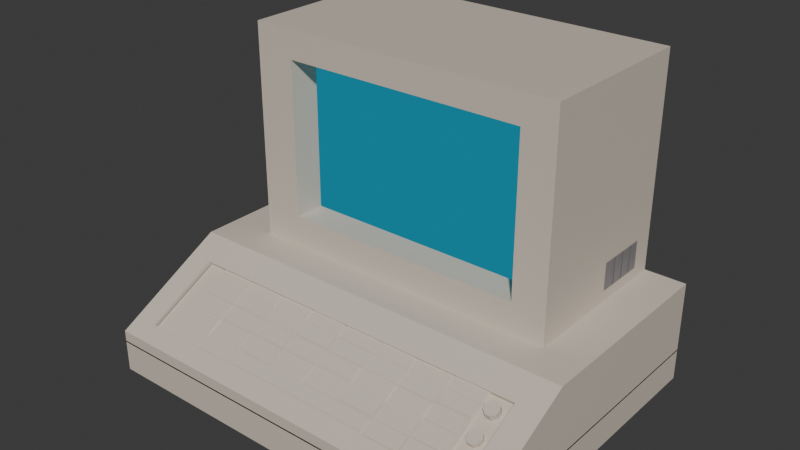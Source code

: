 # Source: computer_model_final.blend  (saved by Blender 4.0.36; exported with 4.5.12 LTS)
import bpy
from mathutils import Matrix  # noqa: F401  (used for matrix-valued properties, if any)

bpy.ops.wm.read_factory_settings(use_empty=True)
scene = bpy.context.scene
scene.name = 'Scene'

# ---- collections
col_collection = bpy.data.collections.new('Collection'); scene.collection.children.link(col_collection)

# ---- materials (node trees are filled in below, after node groups)
mat_color = bpy.data.materials.new('color')
mat_color.alpha_threshold = 0.0
mat_color.use_transparent_shadow = False
mat_color.roughness = 0.5
mat_color.line_color = (0.0, 0.0, 0.0, 1.0)
mat_material = bpy.data.materials.new('Material')
mat_material.use_transparent_shadow = False
mat_vent = bpy.data.materials.new('vent')
mat_vent.use_transparent_shadow = False

# ---- material node trees
mat_color.use_nodes = True; mat_color.node_tree.nodes.clear()
_N = mat_color.node_tree.nodes; _L = mat_color.node_tree.links
n0 = _N.new('ShaderNodeOutputMaterial'); n0.name = 'Material Output'; n0.location = (300, 300)
n1 = _N.new('ShaderNodeBsdfPrincipled'); n1.name = 'Principled BSDF'; n1.location = (10, 300)
n1.inputs[0].default_value = (0.6587, 0.5814, 0.4908, 1.0)
n1.inputs[3].default_value = 1.45
_L.new(n1.outputs[0], n0.inputs[0])
n0.is_active_output = True
mat_material.use_nodes = True; mat_material.node_tree.nodes.clear()
_N = mat_material.node_tree.nodes; _L = mat_material.node_tree.links
n0 = _N.new('ShaderNodeOutputMaterial'); n0.name = 'Material Output'; n0.location = (300, 300)
n1 = _N.new('ShaderNodeEmission'); n1.name = 'Emission'; n1.location = (10, 300)
n1.inputs[0].default_value = (0.0, 0.6749, 1.0, 1.0)
n1.inputs[1].default_value = 0.3
_L.new(n1.outputs[0], n0.inputs[0])
n0.is_active_output = True
mat_vent.use_nodes = True; mat_vent.node_tree.nodes.clear()
_N = mat_vent.node_tree.nodes; _L = mat_vent.node_tree.links
n0 = _N.new('ShaderNodeOutputMaterial'); n0.name = 'Material Output'; n0.location = (300, 300)
n1 = _N.new('ShaderNodeBsdfPrincipled'); n1.name = 'Principled BSDF'; n1.location = (10, 300)
n1.inputs[0].default_value = (0.2359, 0.2235, 0.2304, 1.0)
n1.inputs[3].default_value = 1.45
_L.new(n1.outputs[0], n0.inputs[0])
n0.is_active_output = True

# ---- world
world_world = bpy.data.worlds.new('World'); scene.world = world_world
world_world.use_nodes = True; world_world.node_tree.nodes.clear()
_N = world_world.node_tree.nodes; _L = world_world.node_tree.links
n0 = _N.new('ShaderNodeOutputWorld'); n0.name = 'World Output'; n0.location = (300, 300)
n1 = _N.new('ShaderNodeBackground'); n1.name = 'Background'; n1.location = (10, 300)
n1.inputs[0].default_value = (0.05088, 0.05088, 0.05088, 1.0)
_L.new(n1.outputs[0], n0.inputs[0])
n0.is_active_output = True
world_world.color = (0.05088, 0.05088, 0.05088)
world_world.use_sun_shadow = False
world_world.sun_shadow_jitter_overblur = 0.0

# ---- meshes
me_cube = bpy.data.meshes.new('Cube')
me_cube.from_pydata([(1.274, 1.0, 0.1004), (1.274, 1.0, -0.1004), (1.274, -1.0, 0.1004), (1.274, -1.0, -0.1004), (-1.274, 1.0, 0.1004), (-1.274, 1.0, -0.1004), (-1.274, -1.0, 0.1004), (-1.274, -1.0, -0.1004)], [], [(0, 4, 6, 2), (3, 2, 6, 7), (7, 6, 4, 5), (5, 1, 3, 7), (1, 0, 2, 3), (5, 4, 0, 1)])
_uv = me_cube.uv_layers.new(name='UVMap')
_uv.uv.foreach_set('vector', [0.739, -1.036e-08, 0.739, 0.4691, 0.3708, 0.4691, 0.3708, 5.734e-09, 0.7759, 0.4691, 0.739, 0.4691, 0.739, 1.159e-08, 0.7759, 9.97e-09, 0.375, 0.0, 0.625, 0.0, 0.625, 0.25, 0.375, 0.25, 0.3682, 0.4691, 0.3682, 0.9382, 8.093e-09, 0.9382, -1.241e-08, 0.4691, 0.7354, 0.8372, 0.6985, 0.8372, 0.6985, 0.4691, 0.7354, 0.4691, 0.375, 0.25, 0.625, 0.25, 0.625, 0.5, 0.375, 0.5])
me_cube.materials.append(mat_color)
me_cube.use_mirror_vertex_groups = False
me_cube.update()
me_cube_001 = bpy.data.meshes.new('Cube.001')
me_cube_001.from_pydata([(1.274, 1.0, 0.3502), (1.274, 1.0, -0.1004), (1.274, -1.0, -0.02366), (1.274, -1.0, -0.1004), (-1.274, 1.0, 0.3502), (-1.274, 1.0, -0.1004), (-1.274, -1.0, -0.02366), (-1.274, -1.0, -0.1004), (-1.274, -0.2924, -0.1004), (1.274, -0.2924, 0.3502), (-1.274, -0.2924, 0.3502), (1.274, -0.2924, -0.1004), (-0.9867, -0.06374, 0.3493), (-0.9867, 0.9978, 0.3493), (1.013, -0.06374, 0.3493), (1.013, 0.9978, 0.3493), (-1.121, 1.0, -0.1004), (-1.121, -1.0, -0.1004), (-1.121, -0.2924, -0.1004), (1.108, -1.0, -0.1004), (1.108, 1.0, -0.1004), (1.108, -0.2924, -0.1004), (-1.274, -0.8986, -0.1004), (1.274, -0.8986, -0.1004), (-1.121, -0.8986, -0.1004), (-1.121, -0.8986, 0.02989), (1.108, -0.8986, 0.02989), (1.108, -0.8986, -0.1004), (-1.274, -0.4527, 0.2655), (1.274, -0.4527, -0.1004), (-1.274, -0.4527, -0.1004), (1.274, -0.4527, 0.2655), (-1.121, -0.4527, -0.1004), (-1.121, -0.4527, 0.2655), (1.108, -0.4527, 0.2655), (1.108, -0.4527, -0.1004), (-1.121, -0.4214, 0.2063), (-1.121, -0.8674, -0.02926), (1.108, -0.4214, 0.2063), (1.108, -0.8674, -0.02926)], [], [(6, 7, 17, 19, 3, 2), (27, 23, 3, 19), (31, 2, 3, 23, 29, 11, 1, 0, 9), (20, 1, 11, 21), (13, 15, 14, 12), (5, 16, 18, 8), (0, 4, 10, 9), (22, 24, 17, 7), (4, 0, 1, 20, 16, 5), (16, 20, 21, 18), (24, 27, 19, 17), (32, 35, 27, 24), (26, 25, 33, 28, 6, 2, 31, 34), (33, 25, 37, 36), (30, 32, 24, 22), (6, 28, 10, 4, 5, 8, 30, 22, 7), (35, 29, 23, 27), (9, 10, 28, 33, 34, 31), (21, 11, 29, 35), (8, 18, 32, 30), (18, 21, 35, 32), (38, 36, 37, 39), (25, 26, 39, 37), (26, 34, 38, 39), (34, 33, 36, 38)])
_uv = me_cube_001.uv_layers.new(name='UVMap')
_uv.uv.foreach_set('vector', [0.7759, 9.97e-09, 0.7896, 9.371e-09, 0.7896, 0.02816, 0.7896, 0.4386, 0.7896, 0.4691, 0.7759, 0.4691, 0.8083, 0.4104, 0.8083, 0.4409, 0.7896, 0.4409, 0.7896, 0.4104, 0.625, 0.6816, 0.625, 0.75, 0.375, 0.75, 0.375, 0.7373, 0.375, 0.6816, 0.375, 0.6615, 0.375, 0.5, 0.625, 0.5, 0.625, 0.6615, 0.3587, 0.5, 0.375, 0.5, 0.375, 0.6615, 0.3587, 0.6615, 0.125, 0.5, 0.375, 0.5, 0.375, 0.75, 0.125, 0.75, 0.125, 0.5, 0.14, 0.5, 0.14, 0.6615, 0.125, 0.6615, 2.05e-08, 0.4691, 0.0, 0.0, 0.2254, -9.853e-09, 0.2254, 0.4691, 0.125, 0.7373, 0.14, 0.7373, 0.14, 0.75, 0.125, 0.75, 0.625, 0.25, 0.625, 0.5, 0.375, 0.5, 0.375, 0.4837, 0.375, 0.265, 0.375, 0.25, 0.14, 0.5, 0.3587, 0.5, 0.3587, 0.6615, 0.14, 0.6615, 0.8083, 8.556e-09, 0.8083, 0.4104, 0.7896, 0.4104, 0.7896, 9.371e-09, 0.14, 0.6816, 0.3587, 0.6816, 0.3587, 0.7373, 0.14, 0.7373, 0.35, 0.4386, 0.35, 0.02816, 0.2584, 0.02816, 0.2584, -1.129e-08, 0.3708, -1.621e-08, 0.3708, 0.4691, 0.2584, 0.4691, 0.2584, 0.4386, 0.7985, 0.7517, 0.7985, 0.8446, 0.7862, 0.8446, 0.7862, 0.7517, 0.125, 0.6816, 0.14, 0.6816, 0.14, 0.7373, 0.125, 0.7373, 0.6843, 0.8372, 0.6311, 0.7365, 0.6155, 0.707, 0.6155, 0.4691, 0.6985, 0.4691, 0.6985, 0.707, 0.6985, 0.7365, 0.6985, 0.8186, 0.6985, 0.8372, 0.3587, 0.6816, 0.375, 0.6816, 0.375, 0.7373, 0.3587, 0.7373, 0.2254, 0.4691, 0.2254, -9.853e-09, 0.2584, -1.129e-08, 0.2584, 0.02816, 0.2584, 0.4386, 0.2584, 0.4691, 0.3587, 0.6615, 0.375, 0.6615, 0.375, 0.6816, 0.3587, 0.6816, 0.125, 0.6615, 0.14, 0.6615, 0.14, 0.6816, 0.125, 0.6816, 0.14, 0.6615, 0.3587, 0.6615, 0.3587, 0.6816, 0.14, 0.6816, 0.6413, 0.6816, 0.86, 0.6816, 0.86, 0.7373, 0.6413, 0.7373, 0.8083, 0.4104, 0.8083, 3.05e-08, 0.8206, 2.996e-08, 0.8206, 0.4104, 0.8392, 0.09284, 0.8392, 3.576e-09, 0.8515, 4.249e-09, 0.8515, 0.09284, 0.8083, 0.8208, 0.8083, 0.4104, 0.8202, 0.4104, 0.8202, 0.8208])
me_cube_001.materials.append(mat_color)
me_cube_001.use_mirror_vertex_groups = False
me_cube_001.update()
me_cube_002 = bpy.data.meshes.new('Cube.002')
me_cube_002.from_pydata([(-1.112, -0.8944, 0.008886), (1.111, -0.8944, 0.008886), (-1.112, -0.4381, 0.2414), (1.111, -0.4381, 0.2414), (-0.9895, -0.8944, 0.008886), (-0.9895, -0.4381, 0.2414), (0.9582, -0.8944, 0.008886), (0.9582, -0.4381, 0.2414), (-0.0109, -0.4381, 0.2414), (-0.9895, -0.8046, 0.05464), (0.9582, -0.8046, 0.05464), (-0.9895, -0.6999, 0.108), (0.9582, -0.6999, 0.108), (-0.9895, -0.6052, 0.1563), (0.9582, -0.6052, 0.1563), (-0.9895, -0.5217, 0.1988), (0.9582, -0.5217, 0.1988), (-0.2592, -0.4381, 0.2414), (-0.5039, -0.4381, 0.2414), (-0.7485, -0.4381, 0.2414), (-0.7485, -0.8944, 0.008886), (-0.5039, -0.8944, 0.008886), (0.4862, -0.8944, 0.008886), (0.7284, -0.8944, 0.008886), (0.7284, -0.4381, 0.2414), (0.4862, -0.4381, 0.2414), (0.2439, -0.4381, 0.2414), (-0.7553, -0.4441, 0.2519), (-0.9827, -0.4441, 0.2519), (-0.9827, -0.5156, 0.2155), (0.7226, -0.8892, 0.03638), (0.9498, -0.8869, 0.04874), (0.9495, -0.5139, 0.2227), (0.9495, -0.4459, 0.2574), (0.2359, -0.4452, 0.2574), (-0.0202, -0.4464, 0.257), (-0.0202, -0.5134, 0.2228), (-0.9825, -0.8882, 0.02912), (-0.9801, -0.7962, 0.07259), (0.9515, -0.7986, 0.08824), (-0.7579, -0.7962, 0.07259), (0.2439, -0.8159, 0.07691), (-0.0109, -0.8159, 0.07691), (-0.982, -0.6932, 0.1253), (0.9507, -0.6931, 0.1358), (-0.01982, -0.6919, 0.1344), (-0.756, -0.6932, 0.1253), (0.2371, -0.7059, 0.1227), (-0.9816, -0.5982, 0.1786), (0.9484, -0.5965, 0.188), (-0.01777, -0.5991, 0.1835), (-0.7564, -0.5982, 0.1786), (0.2311, -0.6166, 0.1762), (-0.7553, -0.5156, 0.2155), (0.2372, -0.5276, 0.2152), (-0.2678, -0.4457, 0.254), (-0.5118, -0.4452, 0.2531), (-0.7555, -0.8882, 0.02912), (-0.5115, -0.8876, 0.03336), (-0.2672, -0.7975, 0.08146), (-0.512, -0.7973, 0.07396), (-0.2665, -0.6934, 0.134), (-0.5116, -0.693, 0.1323), (-0.2673, -0.598, 0.1792), (-0.511, -0.5989, 0.18), (-0.2678, -0.514, 0.2192), (-0.511, -0.528, 0.2161), (0.4735, -0.8831, 0.04264), (0.7203, -0.4453, 0.2535), (0.4769, -0.4464, 0.2558), (0.7217, -0.7986, 0.07846), (0.4735, -0.8159, 0.07691), (0.7161, -0.6889, 0.133), (0.4783, -0.7069, 0.1312), (0.7229, -0.6003, 0.1765), (0.4756, -0.6146, 0.1718), (0.7203, -0.5144, 0.2183), (0.4779, -0.529, 0.2131), (-0.7406, -0.4452, 0.2531), (-0.9895, -0.4381, 0.2414), (-0.9816, -0.5287, 0.214), (-0.7564, -0.5287, 0.214), (-0.756, -0.6119, 0.1667), (-0.982, -0.6119, 0.1667), (-0.9895, -0.5217, 0.1988), (-0.7414, -0.528, 0.2161), (-0.7579, -0.7083, 0.1174), (-0.9801, -0.7083, 0.1174), (-0.9895, -0.6052, 0.1563), (-0.7414, -0.5989, 0.18), (-0.7555, -0.8108, 0.06853), (-0.9825, -0.8108, 0.06853), (-0.9895, -0.6999, 0.108), (-0.7408, -0.693, 0.1323), (-0.9895, -0.8944, 0.008886), (-0.9895, -0.8046, 0.05464), (-0.7403, -0.7973, 0.07396), (-0.7409, -0.8876, 0.03336), (-0.5116, -0.6121, 0.1736), (-0.7408, -0.6121, 0.1736), (-0.5118, -0.5146, 0.2178), (-0.7406, -0.5146, 0.2178), (-0.512, -0.7072, 0.1199), (-0.7403, -0.7072, 0.1199), (-0.4958, -0.598, 0.1792), (-0.7485, -0.6052, 0.1563), (-0.5115, -0.8114, 0.07222), (-0.7409, -0.8114, 0.07222), (-0.4966, -0.6934, 0.134), (-0.7485, -0.6999, 0.108), (-0.7485, -0.8944, 0.008886), (-0.4912, -0.8831, 0.04264), (-0.4959, -0.7975, 0.08146), (-0.7485, -0.8046, 0.05464), (-0.4953, -0.4457, 0.254), (-0.7485, -0.4381, 0.2414), (-0.4953, -0.514, 0.2192), (-0.7485, -0.5217, 0.1988), (-0.2499, -0.4464, 0.257), (-0.5039, -0.4381, 0.2414), (-0.2673, -0.5288, 0.2145), (-0.4958, -0.5288, 0.2145), (-0.2665, -0.6117, 0.1757), (-0.4966, -0.6117, 0.1757), (-0.2499, -0.5134, 0.2228), (-0.5039, -0.5217, 0.1988), (-0.2672, -0.707, 0.1276), (-0.4959, -0.707, 0.1276), (-0.2524, -0.5991, 0.1835), (-0.5039, -0.6052, 0.1563), (-0.2592, -0.8159, 0.07691), (-0.4912, -0.8159, 0.07691), (-0.2503, -0.6919, 0.1344), (-0.5039, -0.6999, 0.108), (0.2371, -0.7986, 0.0754), (-0.01968, -0.7968, 0.07689), (-0.2504, -0.7968, 0.07689), (-0.5039, -0.8046, 0.05464), (-0.5039, -0.8944, 0.008886), (0.492, -0.8892, 0.03638), (0.4783, -0.7976, 0.08495), (-0.01777, -0.5278, 0.2199), (-0.002971, -0.4452, 0.2574), (-0.2592, -0.4381, 0.2414), (-0.2524, -0.5278, 0.2199), (-0.01982, -0.6132, 0.1746), (-0.004245, -0.5276, 0.2152), (-0.2503, -0.6132, 0.1746), (-0.2592, -0.5217, 0.1988), (-0.01968, -0.7077, 0.1223), (0.001898, -0.6166, 0.1762), (-0.2504, -0.7077, 0.1223), (-0.2592, -0.6052, 0.1563), (-0.004172, -0.7986, 0.0754), (-0.004172, -0.7059, 0.1227), (-0.2592, -0.8046, 0.05464), (-0.2592, -0.6999, 0.108), (0.2518, -0.7976, 0.08495), (-0.0109, -0.8046, 0.05464), (0.001898, -0.6885, 0.1396), (0.2311, -0.6885, 0.1396), (0.2518, -0.7069, 0.1312), (-0.0109, -0.6999, 0.108), (-0.004245, -0.5993, 0.1786), (0.2372, -0.5993, 0.1786), (0.2545, -0.6146, 0.1718), (-0.0109, -0.6052, 0.1563), (-0.002971, -0.5146, 0.222), (0.2359, -0.5146, 0.222), (0.2532, -0.4464, 0.2558), (-0.0109, -0.4381, 0.2414), (-0.0109, -0.5217, 0.1988), (0.2521, -0.529, 0.2131), (0.4929, -0.7986, 0.07846), (0.2439, -0.8046, 0.05464), (0.4756, -0.6904, 0.1332), (0.2545, -0.6904, 0.1332), (0.4985, -0.6889, 0.133), (0.2439, -0.6999, 0.108), (0.4779, -0.5979, 0.178), (0.2521, -0.5979, 0.178), (0.4917, -0.6003, 0.1765), (0.2439, -0.6052, 0.1563), (0.4769, -0.5134, 0.2217), (0.2532, -0.5134, 0.2217), (0.4943, -0.4453, 0.2535), (0.2439, -0.4381, 0.2414), (0.4943, -0.5144, 0.2183), (0.2439, -0.5217, 0.1988), (0.7372, -0.4459, 0.2574), (0.4862, -0.4381, 0.2414), (0.7229, -0.5266, 0.2141), (0.4917, -0.5266, 0.2141), (0.7161, -0.6162, 0.1701), (0.4985, -0.6162, 0.1701), (0.7372, -0.5139, 0.2227), (0.4862, -0.5217, 0.1988), (0.7217, -0.7059, 0.1257), (0.4929, -0.7059, 0.1257), (0.7383, -0.5965, 0.188), (0.4862, -0.6052, 0.1563), (0.7226, -0.8098, 0.07683), (0.492, -0.8098, 0.07683), (0.736, -0.6931, 0.1358), (0.4862, -0.6999, 0.108), (0.4862, -0.8944, 0.008886), (0.7369, -0.8869, 0.04874), (0.7351, -0.7986, 0.08824), (0.4862, -0.8046, 0.05464), (0.9484, -0.5304, 0.2216), (0.9582, -0.4381, 0.2414), (0.7284, -0.4381, 0.2414), (0.7383, -0.5304, 0.2216), (0.9507, -0.6119, 0.1771), (0.9582, -0.5217, 0.1988), (0.736, -0.6119, 0.1771), (0.7284, -0.5217, 0.1988), (0.9515, -0.7058, 0.1355), (0.9582, -0.6052, 0.1563), (0.7351, -0.7058, 0.1355), (0.7284, -0.6052, 0.1563), (0.9498, -0.8121, 0.08683), (0.9582, -0.6999, 0.108), (0.7369, -0.8121, 0.08683), (0.7284, -0.6999, 0.108), (0.7284, -0.8944, 0.008886), (0.9582, -0.8944, 0.008886), (0.9582, -0.8046, 0.05464), (0.7284, -0.8046, 0.05464)], [], [(9, 11, 13, 15, 5, 2, 0, 4), (1, 3, 7, 16, 14, 12, 10, 6), (4, 20, 110, 94), (13, 11, 92, 88), (5, 15, 84, 79), (14, 16, 214, 218), (22, 23, 225, 205), (6, 10, 227, 226), (18, 19, 115, 119), (19, 5, 79, 115), (15, 13, 88, 84), (21, 22, 205, 138), (9, 4, 94, 95), (17, 18, 119, 143), (8, 17, 143, 170), (26, 8, 170, 186), (10, 12, 222, 227), (16, 7, 210, 214), (25, 26, 186, 190), (11, 9, 95, 92), (24, 25, 190, 211), (20, 21, 138, 110), (12, 14, 218, 222), (23, 6, 226, 225), (7, 24, 211, 210), (195, 32, 33, 189), (124, 36, 35, 118), (206, 31, 221, 223), (136, 135, 149, 151), (207, 39, 217, 219), (132, 45, 145, 147), (203, 44, 213, 215), (128, 50, 141, 144), (199, 49, 209, 212), (48, 51, 81, 80), (89, 64, 66, 85), (104, 63, 120, 121), (43, 46, 82, 83), (93, 62, 98, 99), (108, 61, 122, 123), (38, 40, 86, 87), (96, 60, 102, 103), (112, 59, 126, 127), (37, 57, 90, 91), (97, 58, 106, 107), (111, 67, 71, 41, 42, 130, 131), (29, 53, 27, 28), (101, 100, 56, 78), (116, 65, 55, 114), (163, 164, 54, 146), (180, 179, 77, 172), (181, 74, 191, 192), (159, 160, 52, 150), (176, 175, 75, 165), (177, 72, 193, 194), (153, 134, 47, 154), (157, 140, 73, 161), (173, 70, 197, 198), (139, 30, 201, 202), (167, 168, 34, 142), (184, 183, 69, 169), (187, 76, 68, 185), (28, 27, 115, 79), (29, 28, 79, 84), (53, 29, 84, 117), (27, 53, 117, 115), (51, 48, 88, 105), (48, 80, 84, 88), (80, 81, 117, 84), (81, 51, 105, 117), (46, 43, 92, 109), (43, 83, 88, 92), (83, 82, 105, 88), (82, 46, 109, 105), (40, 38, 95, 113), (38, 87, 92, 95), (87, 86, 109, 92), (86, 40, 113, 109), (37, 91, 95, 94), (91, 90, 113, 95), (57, 37, 94, 110), (90, 57, 110, 113), (64, 89, 105, 129), (85, 66, 125, 117), (89, 85, 117, 105), (66, 64, 129, 125), (62, 93, 109, 133), (99, 98, 129, 105), (93, 99, 105, 109), (98, 62, 133, 129), (60, 96, 113, 137), (103, 102, 133, 109), (96, 103, 109, 113), (102, 60, 137, 133), (58, 97, 110, 138), (107, 106, 137, 113), (97, 107, 113, 110), (106, 58, 138, 137), (78, 56, 119, 115), (100, 101, 117, 125), (101, 78, 115, 117), (56, 100, 125, 119), (114, 55, 143, 119), (65, 116, 125, 148), (116, 114, 119, 125), (55, 65, 148, 143), (63, 104, 129, 152), (121, 120, 148, 125), (104, 121, 125, 129), (120, 63, 152, 148), (61, 108, 133, 156), (123, 122, 152, 129), (108, 123, 129, 133), (122, 61, 156, 152), (59, 112, 137, 155), (127, 126, 156, 133), (112, 127, 133, 137), (126, 59, 155, 156), (42, 41, 174, 158), (130, 42, 158, 155), (131, 130, 155, 137), (111, 131, 137, 138), (67, 111, 138, 205), (41, 71, 208, 174), (71, 67, 205, 208), (35, 36, 171, 170), (118, 35, 170, 143), (36, 124, 148, 171), (124, 118, 143, 148), (141, 50, 166, 171), (50, 128, 152, 166), (144, 141, 171, 148), (128, 144, 148, 152), (145, 45, 162, 166), (45, 132, 156, 162), (147, 145, 166, 152), (132, 147, 152, 156), (149, 135, 158, 162), (135, 136, 155, 158), (151, 149, 162, 156), (136, 151, 156, 155), (134, 153, 158, 174), (153, 154, 162, 158), (154, 47, 178, 162), (47, 134, 174, 178), (160, 159, 162, 178), (159, 150, 166, 162), (150, 52, 182, 166), (52, 160, 178, 182), (164, 163, 166, 182), (163, 146, 171, 166), (146, 54, 188, 171), (54, 164, 182, 188), (142, 34, 186, 170), (167, 142, 170, 171), (168, 167, 171, 188), (34, 168, 188, 186), (140, 157, 174, 208), (161, 73, 204, 178), (157, 161, 178, 174), (73, 140, 208, 204), (175, 176, 178, 204), (165, 75, 200, 182), (176, 165, 182, 178), (75, 175, 204, 200), (179, 180, 182, 200), (172, 77, 196, 188), (180, 172, 188, 182), (77, 179, 200, 196), (169, 69, 190, 186), (183, 184, 188, 196), (184, 169, 186, 188), (69, 183, 196, 190), (185, 68, 211, 190), (76, 187, 196, 216), (187, 185, 190, 196), (68, 76, 216, 211), (74, 181, 200, 220), (192, 191, 216, 196), (181, 192, 196, 200), (191, 74, 220, 216), (72, 177, 204, 224), (194, 193, 220, 200), (177, 194, 200, 204), (193, 72, 224, 220), (70, 173, 208, 228), (198, 197, 224, 204), (173, 198, 204, 208), (197, 70, 228, 224), (30, 139, 205, 225), (202, 201, 228, 208), (139, 202, 208, 205), (201, 30, 225, 228), (33, 32, 214, 210), (189, 33, 210, 211), (32, 195, 216, 214), (195, 189, 211, 216), (209, 49, 218, 214), (49, 199, 220, 218), (212, 209, 214, 216), (199, 212, 216, 220), (213, 44, 222, 218), (44, 203, 224, 222), (215, 213, 218, 220), (203, 215, 220, 224), (217, 39, 227, 222), (39, 207, 228, 227), (219, 217, 222, 224), (207, 219, 224, 228), (31, 206, 225, 226), (221, 31, 226, 227), (223, 221, 227, 228), (206, 223, 228, 225)])
_uv = me_cube_002.uv_layers.new(name='UVMap')
_uv.uv.foreach_set('vector', [0.7636, 0.8274, 0.7636, 0.8058, 0.7636, 0.7862, 0.7636, 0.769, 0.7636, 0.7517, 0.7862, 0.7517, 0.7862, 0.846, 0.7636, 0.846, 0.7354, 0.846, 0.7354, 0.7517, 0.7636, 0.7517, 0.7636, 0.769, 0.7636, 0.7862, 0.7636, 0.8058, 0.7636, 0.8274, 0.7636, 0.846, 0.0, 0.0, 0.0, 0.0, 0.0, 0.0, 0.0, 0.0, 0.05573, 0.6338, 0.05573, 0.4263, 0.05573, 0.4263, 0.05573, 0.6338, 0.05573, 1.0, 0.05573, 0.8169, 0.05573, 0.8169, 0.05573, 1.0, 0.9408, 0.6338, 0.9408, 0.8169, 0.9408, 0.8169, 0.9408, 0.6338, 0.0, 0.0, 0.0, 0.0, 0.0, 0.0, 0.0, 0.0, 0.9408, 0.0, 0.9408, 0.1968, 0.9408, 0.1968, 0.9408, 0.0, 0.0, 0.0, 0.0, 0.0, 0.0, 0.0, 0.0, 0.0, 0.0, 0.0, 0.0, 0.0, 0.0, 0.0, 0.0, 0.0, 0.05573, 0.8169, 0.05573, 0.6338, 0.05573, 0.6338, 0.05573, 0.8169, 0.0, 0.0, 0.0, 0.0, 0.0, 0.0, 0.0, 0.0, 0.05573, 0.1968, 0.05573, 0.0, 0.05573, 0.0, 0.05573, 0.1968, 0.0, 0.0, 0.0, 0.0, 0.0, 0.0, 0.0, 0.0, 0.0, 0.0, 0.0, 0.0, 0.0, 0.0, 0.0, 0.0, 0.0, 0.0, 0.0, 0.0, 0.0, 0.0, 0.0, 0.0, 0.9408, 0.1968, 0.9408, 0.4263, 0.9408, 0.4263, 0.9408, 0.1968, 0.9408, 0.8169, 0.9408, 1.0, 0.9408, 1.0, 0.9408, 0.8169, 0.0, 0.0, 0.0, 0.0, 0.0, 0.0, 0.0, 0.0, 0.05573, 0.4263, 0.05573, 0.1968, 0.05573, 0.1968, 0.05573, 0.4263, 0.0, 0.0, 0.0, 0.0, 0.0, 0.0, 0.0, 0.0, 0.0, 0.0, 0.0, 0.0, 0.0, 0.0, 0.0, 0.0, 0.9408, 0.4263, 0.9408, 0.6338, 0.9408, 0.6338, 0.9408, 0.4263, 0.0, 0.0, 0.0, 0.0, 0.0, 0.0, 0.0, 0.0, 0.0, 0.0, 0.0, 0.0, 0.0, 0.0, 0.0, 0.0, 0.6996, 0.8388, 0.6996, 0.8779, 0.6855, 0.8779, 0.6855, 0.8388, 0.87, 0.7405, 0.87, 0.7827, 0.8562, 0.7827, 0.8562, 0.7405, 0.6632, 0.8388, 0.6632, 0.878, 0.6478, 0.878, 0.6478, 0.8388, 0.8699, 0.001616, 0.8699, 0.04409, 0.8515, 0.04409, 0.8515, 0.001616, 0.8583, 0.141, 0.8583, 0.1808, 0.8392, 0.1808, 0.8392, 0.141, 0.8678, 0.04735, 0.8678, 0.08978, 0.8515, 0.08978, 0.8515, 0.04735, 0.6444, 0.8386, 0.6444, 0.8781, 0.6276, 0.8781, 0.6276, 0.8386, 0.8709, 0.6943, 0.8709, 0.7375, 0.8562, 0.7375, 0.8562, 0.6943, 0.6815, 0.839, 0.6815, 0.8777, 0.6678, 0.8777, 0.6678, 0.839, 0.8775, 0.1393, 0.8775, 0.1808, 0.8631, 0.1808, 0.8631, 0.1393, 0.8748, 0.3633, 0.8748, 0.4057, 0.8601, 0.4057, 0.8601, 0.3633, 0.8774, 0.09433, 0.8774, 0.1364, 0.8631, 0.1364, 0.8631, 0.09433, 0.5892, 0.8386, 0.5892, 0.8802, 0.5724, 0.8802, 0.5724, 0.8386, 0.8733, 0.2287, 0.8733, 0.2709, 0.8566, 0.2709, 0.8566, 0.2287, 0.8734, 0.1836, 0.8734, 0.2259, 0.8566, 0.2259, 0.8566, 0.1836, 0.5696, 0.839, 0.5696, 0.8799, 0.5514, 0.8799, 0.5514, 0.839, 0.8748, 0.831, 0.8748, 0.873, 0.8562, 0.873, 0.8562, 0.831, 0.8749, 0.7859, 0.8749, 0.828, 0.8562, 0.828, 0.8562, 0.7859, 0.6077, 0.8385, 0.6077, 0.8803, 0.5918, 0.8803, 0.5918, 0.8385, 0.8723, 0.2737, 0.8723, 0.3159, 0.8566, 0.3159, 0.8566, 0.2737, 0.8345, 0.002328, 0.8345, 0.1799, 0.8206, 0.1799, 0.8206, 0.1376, 0.8206, 0.09074, 0.8206, 0.04503, 0.8206, 0.002328, 0.6252, 0.8385, 0.6252, 0.8803, 0.6105, 0.8803, 0.6105, 0.8385, 0.3825, 0.8387, 0.3825, 0.8808, 0.3682, 0.8808, 0.3682, 0.8387, 0.3993, 0.8388, 0.3993, 0.8807, 0.3852, 0.8807, 0.3852, 0.8388, 0.8573, 0.3632, 0.8573, 0.4077, 0.8425, 0.4077, 0.8425, 0.3632, 0.503, 0.8803, 0.503, 0.8388, 0.5172, 0.8388, 0.5172, 0.8803, 0.4847, 0.8808, 0.4847, 0.8383, 0.4999, 0.8383, 0.4999, 0.8808, 0.854, 0.0952, 0.854, 0.1374, 0.8392, 0.1374, 0.8392, 0.0952, 0.4596, 0.8392, 0.4596, 0.8799, 0.444, 0.8799, 0.444, 0.8392, 0.4672, 0.8796, 0.4672, 0.8395, 0.4822, 0.8395, 0.4822, 0.8796, 0.8398, 0.3632, 0.8398, 0.4077, 0.8206, 0.4077, 0.8206, 0.3632, 0.8603, 0.3605, 0.8603, 0.3188, 0.879, 0.3188, 0.879, 0.3605, 0.4053, 0.8806, 0.4053, 0.8385, 0.4244, 0.8385, 0.4244, 0.8806, 0.4276, 0.8808, 0.4276, 0.8383, 0.444, 0.8383, 0.444, 0.8808, 0.8172, 0.8222, 0.8172, 0.8662, 0.8028, 0.8662, 0.8028, 0.8222, 0.531, 0.8389, 0.531, 0.8801, 0.5172, 0.8801, 0.5172, 0.8389, 0.5371, 0.8803, 0.5371, 0.8387, 0.5514, 0.8387, 0.5514, 0.8803, 0.05881, 0.9868, 0.1621, 0.9868, 0.1652, 1.0, 0.05573, 1.0, 0.881, 0.7709, 0.881, 0.7561, 0.8836, 0.756, 0.8836, 0.7733, 0.6252, 0.8803, 0.6252, 0.8385, 0.6276, 0.8372, 0.6276, 0.8816, 0.7887, 0.8663, 0.7887, 0.8811, 0.7862, 0.8835, 0.7862, 0.8662, 0.8775, 0.1808, 0.8775, 0.1393, 0.8805, 0.1379, 0.8805, 0.1822, 0.7469, 0.8805, 0.7469, 0.8661, 0.7503, 0.8662, 0.7503, 0.8835, 0.05932, 0.8014, 0.1616, 0.8014, 0.1652, 0.8169, 0.05573, 0.8169, 0.7458, 0.8661, 0.7458, 0.8805, 0.7424, 0.8835, 0.7424, 0.8662, 0.5892, 0.8802, 0.5892, 0.8386, 0.5918, 0.8372, 0.5918, 0.8816, 0.8778, 0.379, 0.8778, 0.3622, 0.8805, 0.362, 0.8805, 0.3816, 0.05914, 0.6191, 0.1618, 0.6191, 0.1652, 0.6338, 0.05573, 0.6338, 0.7636, 0.8462, 0.7636, 0.863, 0.761, 0.8655, 0.761, 0.846, 0.5696, 0.8799, 0.5696, 0.839, 0.5724, 0.8372, 0.5724, 0.8816, 0.7354, 0.8647, 0.7354, 0.8466, 0.7382, 0.846, 0.7382, 0.8676, 0.8777, 0.7357, 0.8777, 0.6948, 0.8798, 0.693, 0.8798, 0.7374, 0.7985, 0.8451, 0.7985, 0.8633, 0.7957, 0.8662, 0.7957, 0.8446, 0.8786, 0.2883, 0.8786, 0.2723, 0.8817, 0.2724, 0.8817, 0.291, 0.0589, 0.1831, 0.162, 0.1831, 0.1652, 0.1968, 0.05573, 0.1968, 0.6077, 0.8803, 0.6077, 0.8385, 0.6105, 0.8372, 0.6105, 0.8816, 0.8814, 0.8034, 0.8814, 0.8193, 0.8783, 0.8221, 0.8783, 0.8035, 0.8748, 0.4057, 0.8748, 0.3633, 0.8778, 0.362, 0.8778, 0.407, 0.8742, 0.08943, 0.8742, 0.04702, 0.8776, 0.04571, 0.8776, 0.09074, 0.76, 0.8802, 0.76, 0.8655, 0.7636, 0.8659, 0.7636, 0.8832, 0.8834, 0.693, 0.8834, 0.7077, 0.8798, 0.7107, 0.8798, 0.6934, 0.8733, 0.2709, 0.8733, 0.2287, 0.8764, 0.2273, 0.8764, 0.2723, 0.8742, 0.7367, 0.8742, 0.6944, 0.8777, 0.693, 0.8777, 0.7381, 0.7563, 0.8627, 0.7563, 0.846, 0.76, 0.8463, 0.76, 0.8659, 0.7673, 0.846, 0.7673, 0.8627, 0.7636, 0.8659, 0.7636, 0.8463, 0.8748, 0.873, 0.8748, 0.831, 0.8776, 0.8295, 0.8776, 0.8745, 0.8764, 0.2708, 0.8764, 0.2288, 0.879, 0.2273, 0.879, 0.2723, 0.7925, 0.8634, 0.7925, 0.8448, 0.7955, 0.8446, 0.7955, 0.8662, 0.7925, 0.8448, 0.7925, 0.8634, 0.7896, 0.8662, 0.7896, 0.8446, 0.8723, 0.3159, 0.8723, 0.2737, 0.8755, 0.2723, 0.8755, 0.3173, 0.8734, 0.7824, 0.8734, 0.7401, 0.8769, 0.7387, 0.8769, 0.7838, 0.8778, 0.3973, 0.8778, 0.3816, 0.8815, 0.3819, 0.8815, 0.4005, 0.882, 0.7845, 0.882, 0.8002, 0.8783, 0.8034, 0.8783, 0.7848, 0.1688, 0.9845, 0.2728, 0.9845, 0.2764, 1.0, 0.1652, 1.0, 0.3825, 0.8808, 0.3825, 0.8387, 0.3852, 0.8372, 0.3852, 0.8823, 0.881, 0.7533, 0.881, 0.7389, 0.8839, 0.7387, 0.8839, 0.756, 0.8835, 0.8642, 0.8835, 0.8785, 0.8806, 0.8813, 0.8806, 0.864, 0.2803, 0.9833, 0.3837, 0.9833, 0.3876, 1.0, 0.2764, 1.0, 0.3993, 0.8807, 0.3993, 0.8388, 0.4023, 0.8372, 0.4023, 0.8823, 0.8806, 0.07728, 0.8806, 0.06317, 0.8837, 0.06297, 0.8837, 0.08024, 0.8837, 0.04591, 0.8837, 0.06002, 0.8806, 0.06297, 0.8806, 0.04571, 0.8774, 0.1364, 0.8774, 0.09433, 0.8805, 0.09284, 0.8805, 0.1379, 0.8755, 0.3159, 0.8755, 0.2738, 0.8786, 0.2723, 0.8786, 0.3173, 0.7985, 0.8803, 0.7985, 0.866, 0.802, 0.8661, 0.802, 0.8834, 0.7538, 0.866, 0.7538, 0.8803, 0.7503, 0.8834, 0.7503, 0.8661, 0.8734, 0.2259, 0.8734, 0.1836, 0.8767, 0.1822, 0.8767, 0.2273, 0.2797, 0.6196, 0.3843, 0.6196, 0.3876, 0.6338, 0.2764, 0.6338, 0.7424, 0.8629, 0.7424, 0.846, 0.7463, 0.8465, 0.7463, 0.8661, 0.7503, 0.846, 0.7503, 0.8629, 0.7463, 0.8661, 0.7463, 0.8465, 0.8749, 0.828, 0.8749, 0.7859, 0.8783, 0.7845, 0.8783, 0.8295, 0.873, 0.04356, 0.873, 0.001469, 0.8769, 5.559e-09, 0.8769, 0.04503, 0.7185, 0.8559, 0.7185, 0.8372, 0.7226, 0.8377, 0.7226, 0.8593, 0.7267, 0.8372, 0.7267, 0.8559, 0.7226, 0.8593, 0.7226, 0.8377, 0.5004, 0.1721, 0.6162, 0.1721, 0.6162, 0.1968, 0.5004, 0.1968, 0.8585, 0.1386, 0.8585, 0.09284, 0.8631, 0.09284, 0.8631, 0.1386, 0.2821, 0.1721, 0.3876, 0.1721, 0.3876, 0.1968, 0.2764, 0.1968, 0.7762, 0.8794, 0.7762, 0.8655, 0.7814, 0.8656, 0.7814, 0.8841, 0.8345, 0.1799, 0.8345, 0.002328, 0.8392, 7.206e-09, 0.8392, 0.1822, 0.8767, 0.2268, 0.8767, 0.1846, 0.8813, 0.1822, 0.8813, 0.2268, 0.8838, 0.291, 0.8838, 0.3049, 0.8786, 0.3096, 0.8786, 0.291, 0.7925, 0.8663, 0.7925, 0.8801, 0.7889, 0.8835, 0.7889, 0.8662, 0.3918, 0.9818, 0.4962, 0.9818, 0.5004, 1.0, 0.3876, 1.0, 0.87, 0.7827, 0.87, 0.7405, 0.8734, 0.7387, 0.8734, 0.7845, 0.8805, 0.3759, 0.8805, 0.3621, 0.8841, 0.362, 0.8841, 0.3793, 0.8831, 0.3173, 0.8831, 0.3321, 0.879, 0.3354, 0.879, 0.3181, 0.8709, 0.7375, 0.8709, 0.6943, 0.8742, 0.693, 0.8742, 0.7387, 0.7985, 0.8431, 0.7985, 0.7999, 0.8025, 0.7986, 0.8025, 0.8443, 0.879, 0.242, 0.879, 0.2273, 0.8831, 0.228, 0.8831, 0.2453, 0.7753, 0.846, 0.7753, 0.8623, 0.7713, 0.8658, 0.7713, 0.8462, 0.8678, 0.08978, 0.8678, 0.04735, 0.8713, 0.04571, 0.8713, 0.09142, 0.8046, 0.7958, 0.8046, 0.7534, 0.8083, 0.7517, 0.8083, 0.7974, 0.7673, 0.8623, 0.7673, 0.846, 0.7713, 0.8462, 0.7713, 0.8658, 0.8019, 0.8444, 0.8019, 0.8628, 0.7985, 0.866, 0.7985, 0.8443, 0.8699, 0.04409, 0.8699, 0.001616, 0.873, 2.402e-10, 0.873, 0.04571, 0.8713, 0.08981, 0.8713, 0.04733, 0.8742, 0.04571, 0.8742, 0.09142, 0.7862, 0.8631, 0.7862, 0.8446, 0.7896, 0.8446, 0.7896, 0.8662, 0.8398, 0.4077, 0.8398, 0.3632, 0.8425, 0.362, 0.8425, 0.4089, 0.7323, 0.8564, 0.7323, 0.8372, 0.7354, 0.8375, 0.7354, 0.8591, 0.8017, 0.7974, 0.8017, 0.753, 0.8046, 0.7517, 0.8046, 0.7986, 0.7298, 0.8372, 0.7298, 0.8564, 0.7267, 0.8591, 0.7267, 0.8375, 0.854, 0.1374, 0.854, 0.0952, 0.8585, 0.09284, 0.8585, 0.1397, 0.7765, 0.861, 0.7765, 0.8462, 0.7814, 0.846, 0.7814, 0.8655, 0.5062, 0.6088, 0.6104, 0.6088, 0.6162, 0.6338, 0.5004, 0.6338, 0.7862, 0.8462, 0.7862, 0.861, 0.7814, 0.8655, 0.7814, 0.846, 0.8573, 0.4077, 0.8573, 0.3632, 0.8601, 0.362, 0.8601, 0.4089, 0.8798, 0.7255, 0.8798, 0.7107, 0.8832, 0.7111, 0.8832, 0.7284, 0.7985, 0.7974, 0.7985, 0.7529, 0.8017, 0.7517, 0.8017, 0.7986, 0.767, 0.8659, 0.767, 0.8807, 0.7636, 0.8835, 0.7636, 0.8663, 0.504, 0.9845, 0.6126, 0.9845, 0.6162, 1.0, 0.5004, 1.0, 0.767, 0.8802, 0.767, 0.8659, 0.7705, 0.866, 0.7705, 0.8833, 0.8172, 0.8662, 0.8172, 0.8222, 0.8202, 0.8208, 0.8202, 0.8677, 0.7598, 0.8659, 0.7598, 0.8802, 0.7563, 0.8833, 0.7563, 0.866, 0.8603, 0.3188, 0.8603, 0.3605, 0.8566, 0.3619, 0.8566, 0.3173, 0.8769, 0.04315, 0.8769, 0.001453, 0.8813, -5.607e-09, 0.8813, 0.0446, 0.7998, 0.4596, 0.7998, 0.4409, 0.8043, 0.4417, 0.8043, 0.4633, 0.7185, 0.8372, 0.7185, 0.856, 0.714, 0.8597, 0.714, 0.838, 0.4596, 0.8799, 0.4596, 0.8392, 0.4633, 0.8372, 0.4633, 0.8818, 0.621, 0.6131, 0.7215, 0.6131, 0.7263, 0.6338, 0.6162, 0.6338, 0.7226, 0.8752, 0.7226, 0.8596, 0.7265, 0.8593, 0.7265, 0.8789, 0.7305, 0.8594, 0.7305, 0.875, 0.7267, 0.8787, 0.7267, 0.8591, 0.503, 0.8388, 0.503, 0.8803, 0.4999, 0.8818, 0.4999, 0.8372, 0.8776, 0.08879, 0.8776, 0.04723, 0.8806, 0.04571, 0.8806, 0.09031, 0.8805, 0.1243, 0.8805, 0.1101, 0.8838, 0.1101, 0.8838, 0.1274, 0.8838, 0.09286, 0.8838, 0.1071, 0.8805, 0.1101, 0.8805, 0.09284, 0.6204, 0.9819, 0.722, 0.9819, 0.7263, 1.0, 0.6162, 1.0, 0.531, 0.8801, 0.531, 0.8389, 0.5343, 0.8372, 0.5343, 0.8818, 0.8805, 0.1691, 0.8805, 0.1553, 0.884, 0.1551, 0.884, 0.1724, 0.884, 0.138, 0.884, 0.1519, 0.8805, 0.1551, 0.8805, 0.1379, 0.73, 0.9841, 0.8327, 0.9841, 0.8364, 1.0, 0.7263, 1.0, 0.5371, 0.8387, 0.5371, 0.8803, 0.5343, 0.8818, 0.5343, 0.8372, 0.8806, 0.8612, 0.8806, 0.8469, 0.8836, 0.8468, 0.8836, 0.864, 0.8836, 0.8297, 0.8836, 0.8439, 0.8806, 0.8468, 0.8806, 0.8295, 0.4847, 0.8383, 0.4847, 0.8808, 0.4822, 0.8818, 0.4822, 0.8372, 0.8776, 0.8731, 0.8776, 0.8305, 0.8806, 0.8295, 0.8806, 0.8741, 0.879, 0.2605, 0.879, 0.2453, 0.8821, 0.2458, 0.8821, 0.263, 0.882, 0.3354, 0.882, 0.3506, 0.879, 0.3531, 0.879, 0.3358, 0.4672, 0.8395, 0.4672, 0.8796, 0.4633, 0.8818, 0.4633, 0.8372, 0.7319, 0.6097, 0.8308, 0.6097, 0.8364, 0.6338, 0.7263, 0.6338, 0.7147, 0.8753, 0.7147, 0.8603, 0.7185, 0.8597, 0.7185, 0.8792, 0.7226, 0.86, 0.7226, 0.875, 0.7188, 0.8789, 0.7188, 0.8593, 0.4053, 0.8385, 0.4053, 0.8806, 0.4023, 0.8818, 0.4023, 0.8372, 0.7293, 0.4132, 0.8333, 0.4132, 0.8364, 0.4263, 0.7263, 0.4263, 0.8043, 0.4601, 0.8043, 0.4409, 0.808, 0.4414, 0.808, 0.4631, 0.8083, 0.7974, 0.8083, 0.8166, 0.8047, 0.8196, 0.8047, 0.7979, 0.4276, 0.8383, 0.4276, 0.8808, 0.4244, 0.8818, 0.4244, 0.8372, 0.881, 0.7398, 0.881, 0.7823, 0.8769, 0.7833, 0.8769, 0.7387, 0.7313, 0.8755, 0.7313, 0.8591, 0.7354, 0.8601, 0.7354, 0.8787, 0.8337, 0.1854, 0.8337, 0.01142, 0.8364, 0.0, 0.8364, 0.1968, 0.7418, 0.8662, 0.7418, 0.8802, 0.7382, 0.8835, 0.7382, 0.8662, 0.8403, 0.9829, 0.9368, 0.9829, 0.9408, 1.0, 0.8364, 1.0, 0.6996, 0.8779, 0.6996, 0.8388, 0.7029, 0.8372, 0.7029, 0.8795, 0.7925, 0.8802, 0.7925, 0.8662, 0.7962, 0.8662, 0.7962, 0.8835, 0.7753, 0.8658, 0.7753, 0.8794, 0.7705, 0.8835, 0.7705, 0.8662, 0.6815, 0.8777, 0.6815, 0.839, 0.6855, 0.8372, 0.6855, 0.8795, 0.8408, 0.7977, 0.9363, 0.7977, 0.9408, 0.8169, 0.8364, 0.8169, 0.7814, 0.8792, 0.7814, 0.8655, 0.7862, 0.866, 0.7862, 0.8833, 0.9373, 0.619, 0.9373, 0.441, 0.9408, 0.4263, 0.9408, 0.6338, 0.6444, 0.8781, 0.6444, 0.8386, 0.6478, 0.8372, 0.6478, 0.8795, 0.8398, 0.619, 0.9373, 0.619, 0.9408, 0.6338, 0.8364, 0.6338, 0.7382, 0.8628, 0.7382, 0.846, 0.7424, 0.8466, 0.7424, 0.8662, 0.7998, 0.4409, 0.7998, 0.4601, 0.7947, 0.4639, 0.7947, 0.4422, 0.8583, 0.1808, 0.8583, 0.141, 0.8621, 0.1397, 0.8621, 0.182, 0.7089, 0.8783, 0.7089, 0.8385, 0.714, 0.8372, 0.714, 0.8795, 0.7896, 0.4601, 0.7896, 0.4409, 0.7947, 0.4422, 0.7947, 0.4639, 0.6632, 0.878, 0.6632, 0.8388, 0.6678, 0.8372, 0.6678, 0.8795, 0.9369, 0.1803, 0.9369, 0.01648, 0.9408, 0.0, 0.9408, 0.1968, 0.7029, 0.878, 0.7029, 0.8388, 0.7089, 0.8372, 0.7089, 0.8795, 0.7503, 0.8614, 0.7503, 0.846, 0.7563, 0.8474, 0.7563, 0.866])
me_cube_002.materials.append(mat_color)
me_cube_002.use_mirror_vertex_groups = False
me_cube_002.update()
me_cube_003 = bpy.data.meshes.new('Cube.003')
me_cube_003.from_pydata([(0.801, 0.1316, 1.516), (0.801, 0.1316, 0.5394), (-0.7345, 0.1316, 1.516), (-0.7345, 0.1316, 0.5394)], [], [(1, 0, 2, 3)])
me_cube_003.polygons.foreach_set('material_index', [1])
_uv = me_cube_003.uv_layers.new(name='UVMap')
_uv.uv.foreach_set('vector', [1.0, 0.693, 0.8202, 0.693, 0.8202, 0.4104, 1.0, 0.4104])
me_cube_003.materials.append(mat_color)
me_cube_003.materials.append(mat_material)
me_cube_003.use_mirror_vertex_groups = False
me_cube_003.update()
me_cube_004 = bpy.data.meshes.new('Cube.004')
me_cube_004.from_pydata([(-0.9867, -0.06374, 0.3493), (-0.9867, -0.06374, 1.693), (-0.9867, 0.9978, 0.3493), (-0.9867, 0.9978, 1.693), (1.013, -0.06374, 0.3493), (1.013, -0.06374, 1.693), (1.013, 0.9978, 0.3493), (1.013, 0.9978, 1.693), (0.801, -0.06374, 0.5394), (-0.7345, -0.06374, 0.5394), (0.801, -0.06374, 1.516), (-0.7345, -0.06374, 1.516), (1.013, -0.06374, 1.516), (-0.9867, -0.06374, 1.516), (0.801, 0.1316, 1.516), (0.801, 0.1316, 0.5394), (-0.7345, 0.1316, 1.516), (-0.7345, 0.1316, 0.5394)], [], [(7, 3, 1, 5), (12, 4, 6, 7, 5), (12, 5, 1, 13, 11, 10), (3, 7, 6, 2), (0, 13, 1, 3, 2), (11, 9, 17, 16), (8, 9, 11, 13, 0, 4, 12, 10), (9, 8, 15, 17), (8, 10, 14, 15), (10, 11, 16, 14)])
_uv = me_cube_004.uv_layers.new(name='UVMap')
_uv.uv.foreach_set('vector', [0.625, 0.5, 0.875, 0.5, 0.875, 0.75, 0.625, 0.75, 0.592, 0.75, 0.375, 0.75, 0.375, 0.5, 0.625, 0.5, 0.625, 0.75, 0.4008, 0.8372, 0.3682, 0.8372, 0.3682, 0.4691, 0.4008, 0.4691, 0.4008, 0.5155, 0.4008, 0.7981, 0.625, 0.25, 0.625, 0.5, 0.375, 0.5, 0.375, 0.25, 0.375, 0.0, 0.592, 0.0, 0.625, 0.0, 0.625, 0.25, 0.375, 0.25, 0.8566, 0.1822, 0.8566, 0.362, 0.8206, 0.362, 0.8206, 0.1822, 0.5805, 0.7981, 0.5805, 0.5155, 0.4008, 0.5155, 0.4008, 0.4691, 0.6155, 0.4691, 0.6155, 0.8372, 0.4008, 0.8372, 0.4008, 0.7981, 0.7354, 0.7517, 0.7354, 0.4691, 0.7714, 0.4691, 0.7714, 0.7517, 0.8202, 0.8728, 0.8202, 0.693, 0.8562, 0.693, 0.8562, 0.8728, 0.7714, 0.7517, 0.7714, 0.4691, 0.8073, 0.4691, 0.8073, 0.7517])
me_cube_004.materials.append(mat_color)
me_cube_004.use_mirror_vertex_groups = False
me_cube_004.update()
me_cube_005 = bpy.data.meshes.new('Cube.005')
me_cube_005.from_pydata([(1.03, -0.5134, 0.2046), (1.03, -0.5134, 0.2468), (1.06, -0.5241, 0.2046), (1.06, -0.5241, 0.2468), (1.075, -0.5514, 0.2046), (1.075, -0.5514, 0.2468), (1.07, -0.5823, 0.2046), (1.07, -0.5823, 0.2468), (1.046, -0.6025, 0.2046), (1.046, -0.6025, 0.2468), (1.014, -0.6025, 0.2046), (1.014, -0.6025, 0.2468), (0.9903, -0.5823, 0.2046), (0.9903, -0.5823, 0.2468), (0.9849, -0.5514, 0.2046), (0.9849, -0.5514, 0.2468), (1.001, -0.5241, 0.2046), (1.001, -0.5241, 0.2468)], [], [(0, 1, 3, 2), (2, 3, 5, 4), (4, 5, 7, 6), (6, 7, 9, 8), (8, 9, 11, 10), (10, 11, 13, 12), (12, 13, 15, 14), (3, 1, 17, 15, 13, 11, 9, 7, 5), (14, 15, 17, 16), (16, 17, 1, 0), (0, 2, 4, 6, 8, 10, 12, 14, 16)])
_uv = me_cube_005.uv_layers.new(name='UVMap')
_uv.uv.foreach_set('vector', [1.0, 0.5, 1.0, 1.0, 0.8889, 1.0, 0.8889, 0.5, 0.8889, 0.5, 0.8889, 1.0, 0.7778, 1.0, 0.7778, 0.5, 0.7778, 0.5, 0.7778, 1.0, 0.6667, 1.0, 0.6667, 0.5, 0.864, 0.8847, 0.8562, 0.8847, 0.8562, 0.879, 0.864, 0.879, 0.864, 0.879, 0.8562, 0.879, 0.8562, 0.8745, 0.864, 0.8745, 0.8444, 0.883, 0.8367, 0.883, 0.8367, 0.8786, 0.8444, 0.8786, 0.8444, 0.8786, 0.8367, 0.8786, 0.8367, 0.8728, 0.8444, 0.8728, 0.8155, 0.8833, 0.8098, 0.8843, 0.8048, 0.8815, 0.8028, 0.876, 0.8048, 0.8706, 0.8098, 0.8677, 0.8155, 0.8687, 0.8192, 0.8731, 0.8192, 0.8789, 0.9716, 0.1782, 0.6597, 0.1782, 0.6597, -2.884e-08, 0.9716, -4.247e-08, 0.1111, 0.5, 0.1111, 1.0, 4.47e-08, 1.0, 4.47e-08, 0.5, 0.75, 0.49, 0.9043, 0.4339, 0.9864, 0.2917, 0.9578, 0.13, 0.8321, 0.02447, 0.6679, 0.02447, 0.5422, 0.13, 0.5136, 0.2917, 0.5957, 0.4339])
me_cube_005.materials.append(mat_color)
me_cube_005.use_mirror_vertex_groups = False
me_cube_005.update()
me_cube_007 = bpy.data.meshes.new('Cube.007')
me_cube_007.from_pydata([(1.03, -0.5134, 0.2046), (1.03, -0.5134, 0.2468), (1.06, -0.5241, 0.2046), (1.06, -0.5241, 0.2468), (1.075, -0.5514, 0.2046), (1.075, -0.5514, 0.2468), (1.07, -0.5823, 0.2046), (1.07, -0.5823, 0.2468), (1.046, -0.6025, 0.2046), (1.046, -0.6025, 0.2468), (1.014, -0.6025, 0.2046), (1.014, -0.6025, 0.2468), (0.9903, -0.5823, 0.2046), (0.9903, -0.5823, 0.2468), (0.9849, -0.5514, 0.2046), (0.9849, -0.5514, 0.2468), (1.001, -0.5241, 0.2046), (1.001, -0.5241, 0.2468)], [], [(0, 1, 3, 2), (2, 3, 5, 4), (4, 5, 7, 6), (6, 7, 9, 8), (8, 9, 11, 10), (10, 11, 13, 12), (12, 13, 15, 14), (3, 1, 17, 15, 13, 11, 9, 7, 5), (14, 15, 17, 16), (16, 17, 1, 0), (0, 2, 4, 6, 8, 10, 12, 14, 16)])
_uv = me_cube_007.uv_layers.new(name='UVMap')
_uv.uv.foreach_set('vector', [1.0, 0.5, 1.0, 1.0, 0.8889, 1.0, 0.8889, 0.5, 0.8889, 0.5, 0.8889, 1.0, 0.7778, 1.0, 0.7778, 0.5, 0.7778, 0.5, 0.7778, 1.0, 0.6667, 1.0, 0.6667, 0.5, 0.8717, 0.8847, 0.864, 0.8847, 0.864, 0.879, 0.8717, 0.879, 0.8717, 0.879, 0.864, 0.879, 0.864, 0.8745, 0.8717, 0.8745, 0.8522, 0.883, 0.8444, 0.883, 0.8444, 0.8786, 0.8522, 0.8786, 0.8522, 0.8786, 0.8444, 0.8786, 0.8444, 0.8728, 0.8522, 0.8728, 0.8329, 0.8884, 0.8272, 0.8895, 0.8222, 0.8866, 0.8202, 0.8811, 0.8222, 0.8757, 0.8272, 0.8728, 0.8329, 0.8738, 0.8367, 0.8782, 0.8367, 0.884, 0.2222, 0.5, 0.2222, 1.0, 0.1111, 1.0, 0.1111, 0.5, 0.1111, 0.5, 0.1111, 1.0, 4.47e-08, 1.0, 4.47e-08, 0.5, 0.75, 0.49, 0.9043, 0.4339, 0.9864, 0.2917, 0.9578, 0.13, 0.8321, 0.02447, 0.6679, 0.02447, 0.5422, 0.13, 0.5136, 0.2917, 0.5957, 0.4339])
me_cube_007.materials.append(mat_color)
me_cube_007.use_mirror_vertex_groups = False
me_cube_007.update()
me_plane = bpy.data.meshes.new('Plane')
me_plane.from_pydata([(-1.0, -1.0, 0.0), (1.0, -1.0, 0.0), (-1.0, 1.0, 0.0), (1.0, 1.0, 0.0), (-0.4495, -1.0, 0.0), (0.0505, -1.0, 0.0), (0.5505, -1.0, 0.0), (0.5505, 1.0, 0.0), (0.0505, 1.0, 0.0), (-0.4495, 1.0, 0.0), (-0.4495, -1.0, 0.0), (0.0505, -1.0, 0.0), (0.5505, -1.0, 0.0), (0.5505, 1.0, 0.0), (0.0505, 1.0, 0.0), (-0.4495, 1.0, 0.0), (-0.4495, -1.0, 0.0), (0.0505, -1.0, 0.0), (0.5505, -1.0, 0.0), (0.5505, 1.0, 0.0), (0.0505, 1.0, 0.0), (-0.4495, 1.0, 0.0), (-0.472, -0.983, 0.01519), (0.02802, -0.983, 0.01519), (0.528, -0.983, 0.01519), (0.528, 1.017, 0.01519), (0.02802, 1.017, 0.01519), (-0.472, 1.017, 0.01519)], [], [(6, 1, 3, 7), (0, 4, 9, 2), (4, 5, 8, 9), (5, 6, 7, 8), (7, 6, 12, 13), (5, 8, 14, 11), (4, 9, 15, 10), (13, 12, 18, 19), (11, 14, 20, 17), (10, 15, 21, 16), (19, 18, 24, 25), (17, 20, 26, 23), (16, 21, 27, 22)])
_uv = me_plane.uv_layers.new(name='UVMap')
_uv.uv.foreach_set('vector', [0.7752, 0.0, 1.0, 0.0, 1.0, 1.0, 0.7752, 1.0, 0.0, 0.0, 0.2752, 0.0, 0.2752, 1.0, 0.0, 1.0, 0.2752, 0.0, 0.5252, 0.0, 0.5252, 1.0, 0.2752, 1.0, 0.5252, 0.0, 0.7752, 0.0, 0.7752, 1.0, 0.5252, 1.0, 0.7752, 1.0, 0.7752, 0.0, 0.7752, 0.0, 0.7752, 1.0, 0.5252, 0.0, 0.5252, 1.0, 0.5252, 1.0, 0.5252, 0.0, 0.2752, 0.0, 0.2752, 1.0, 0.2752, 1.0, 0.2752, 0.0, 0.7752, 1.0, 0.7752, 0.0, 0.7752, 0.0, 0.7752, 1.0, 0.5252, 0.0, 0.5252, 1.0, 0.5252, 1.0, 0.5252, 0.0, 0.2752, 0.0, 0.2752, 1.0, 0.2752, 1.0, 0.2752, 0.0, 0.7752, 1.0, 0.7752, 0.0, 0.7752, 0.0, 0.7752, 1.0, 0.5252, 0.0, 0.5252, 1.0, 0.5252, 1.0, 0.5252, 0.0, 0.2752, 0.0, 0.2752, 1.0, 0.2752, 1.0, 0.2752, 0.0])
me_plane.materials.append(mat_vent)
me_plane.update()

# ---- objects
ob_base = bpy.data.objects.new('base', me_cube)
ob_middle_frame = bpy.data.objects.new('middle frame', me_cube_001)
ob_keyboard = bpy.data.objects.new('keyboard', me_cube_002)
ob_screen = bpy.data.objects.new('screen', me_cube_003)
ob_monitor = bpy.data.objects.new('monitor', me_cube_004)
ob_knob_1 = bpy.data.objects.new('knob 1', me_cube_005)
ob_knob_2 = bpy.data.objects.new('knob 2', me_cube_007)
ob_vent = bpy.data.objects.new('vent', me_plane)

# ---- transforms, parenting, visibility, modifiers, constraints
ob_base.location = (0.0, 0.0, 0.0)
ob_base.scale = (0.3624, 0.3624, 0.3624)
ob_base.lock_rotations_4d = False
ob_base.empty_display_type = 'ARROWS'
ob_base.lineart.crease_threshold = 0.0
ob_middle_frame.location = (0.0, 0.0, 0.0695)
ob_middle_frame.scale = (0.3624, 0.3624, 0.3624)
ob_middle_frame.lock_rotations_4d = False
ob_middle_frame.empty_display_type = 'ARROWS'
ob_middle_frame.lineart.crease_threshold = 0.0
ob_keyboard.location = (0.0, 0.0, 0.0695)
ob_keyboard.scale = (0.3624, 0.3624, 0.3624)
ob_keyboard.lock_rotations_4d = False
ob_keyboard.empty_display_type = 'ARROWS'
ob_keyboard.lineart.crease_threshold = 0.0
ob_screen.location = (0.0, 0.0, 0.0695)
ob_screen.scale = (0.3624, 0.3624, 0.3624)
ob_screen.lock_rotations_4d = False
ob_screen.empty_display_type = 'ARROWS'
ob_screen.lineart.crease_threshold = 0.0
ob_monitor.location = (0.0, 0.0, 0.0695)
ob_monitor.scale = (0.3624, 0.3624, 0.3624)
ob_monitor.lock_rotations_4d = False
ob_monitor.empty_display_type = 'ARROWS'
ob_monitor.lineart.crease_threshold = 0.0
ob_knob_1.location = (-0.003072, 0.02444, 0.1586)
ob_knob_1.rotation_euler = (0.4318, -0.004894, 0.01062)
ob_knob_1.scale = (0.3624, 0.3624, 0.3624)
ob_knob_1.lock_rotations_4d = False
ob_knob_1.empty_display_type = 'ARROWS'
ob_knob_1.lineart.crease_threshold = 0.0
ob_knob_2.location = (-0.002108, -0.02702, 0.127)
ob_knob_2.rotation_euler = (0.4318, -0.004894, 0.01062)
ob_knob_2.scale = (0.3624, 0.3624, 0.3624)
ob_knob_2.lock_rotations_4d = False
ob_knob_2.empty_display_type = 'ARROWS'
ob_knob_2.lineart.crease_threshold = 0.0
ob_vent.location = (0.3681, 0.25, 0.2544)
ob_vent.rotation_euler = (1.571, -0.0, 1.571)
ob_vent.scale = (0.06083, 0.03166, 0.09405)

# ---- collection membership
col_collection.objects.link(ob_base)
col_collection.objects.link(ob_middle_frame)
col_collection.objects.link(ob_keyboard)
col_collection.objects.link(ob_screen)
col_collection.objects.link(ob_monitor)
col_collection.objects.link(ob_knob_1)
col_collection.objects.link(ob_knob_2)
col_collection.objects.link(ob_vent)

# ---- scene / render settings (as saved in the file)
scene.frame_start = 1; scene.frame_end = 250; scene.frame_set(1)
scene.render.engine = 'BLENDER_EEVEE_NEXT'
scene.cycles.sampling_pattern = 'TABULATED_SOBOL'
bpy.context.view_layer.update()

# ---- added for rendering (the .blend has no active camera and no usable light): camera, sun
cam_auto = bpy.data.cameras.new('AutoCamera')
cam_auto.lens = 50.0
cam_auto.sensor_width = 36.0
cam_auto.clip_end = 1000.0
ob_auto_camera = bpy.data.objects.new('AutoCamera', cam_auto)
scene.collection.objects.link(ob_auto_camera)
ob_auto_camera.location = (1.27396, -1.52875, 1.34253)
ob_auto_camera.rotation_euler = (1.09748, -7.21219e-08, 0.694738)
scene.camera = ob_auto_camera
light_auto_sun = bpy.data.lights.new('AutoSun', 'SUN')
light_auto_sun.energy = 3.0
light_auto_sun.angle = 0.0523599
ob_auto_sun = bpy.data.objects.new('AutoSun', light_auto_sun)
scene.collection.objects.link(ob_auto_sun)
ob_auto_sun.rotation_euler = (0.872665, 0.174533, 0.523599)
bpy.context.view_layer.update()
